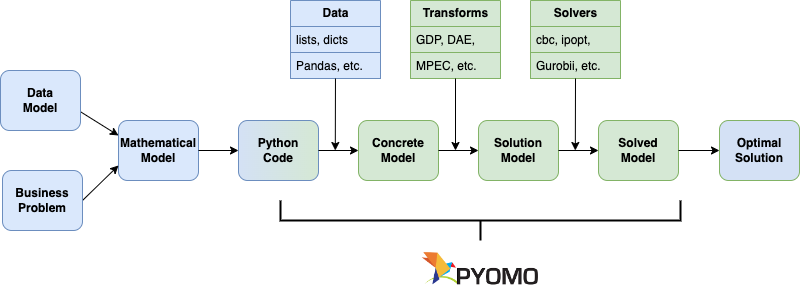

The diagram above was exported from draw.io. Its source (the exported page's mxGraphModel, read from the mxfile embedded in the PNG):
<mxGraphModel dx="962" dy="951" grid="1" gridSize="10" guides="1" tooltips="1" connect="1" arrows="1" fold="1" page="1" pageScale="1" pageWidth="827" pageHeight="1169" math="0" shadow="0">
  <root>
    <mxCell id="WIyWlLk6GJQsqaUBKTNV-0" />
    <mxCell id="WIyWlLk6GJQsqaUBKTNV-1" parent="WIyWlLk6GJQsqaUBKTNV-0" />
    <mxCell id="aO-50Sf_C_z0BJnkZjgn-1" value="Mathematical&lt;br style=&quot;font-size: 12px;&quot;&gt;Model" style="rounded=1;whiteSpace=wrap;html=1;fillColor=#dae8fc;strokeColor=#6c8ebf;fontStyle=1;fontSize=12;" parent="WIyWlLk6GJQsqaUBKTNV-1" vertex="1">
      <mxGeometry x="138" y="180" width="80" height="60" as="geometry" />
    </mxCell>
    <mxCell id="aO-50Sf_C_z0BJnkZjgn-2" value="Concrete&lt;br&gt;Model" style="rounded=1;whiteSpace=wrap;html=1;fillColor=#d5e8d4;strokeColor=#82b366;fontStyle=1;fontSize=12;" parent="WIyWlLk6GJQsqaUBKTNV-1" vertex="1">
      <mxGeometry x="378" y="180" width="80" height="60" as="geometry" />
    </mxCell>
    <mxCell id="aO-50Sf_C_z0BJnkZjgn-3" value="Solution&lt;br style=&quot;font-size: 12px;&quot;&gt;Model" style="rounded=1;whiteSpace=wrap;html=1;fillColor=#d5e8d4;strokeColor=#82b366;fontStyle=1;fontSize=12;" parent="WIyWlLk6GJQsqaUBKTNV-1" vertex="1">
      <mxGeometry x="498" y="180" width="80" height="60" as="geometry" />
    </mxCell>
    <mxCell id="aO-50Sf_C_z0BJnkZjgn-4" value="Solved&lt;br&gt;Model" style="rounded=1;whiteSpace=wrap;html=1;fillColor=#d5e8d4;strokeColor=#82b366;fontStyle=1;fontSize=12;" parent="WIyWlLk6GJQsqaUBKTNV-1" vertex="1">
      <mxGeometry x="618" y="180" width="80" height="60" as="geometry" />
    </mxCell>
    <mxCell id="aO-50Sf_C_z0BJnkZjgn-56" value="" style="endArrow=classic;html=1;rounded=0;exitX=1;exitY=0.5;exitDx=0;exitDy=0;entryX=0;entryY=0.5;entryDx=0;entryDy=0;" parent="WIyWlLk6GJQsqaUBKTNV-1" source="aO-50Sf_C_z0BJnkZjgn-2" target="aO-50Sf_C_z0BJnkZjgn-3" edge="1">
      <mxGeometry width="50" height="50" relative="1" as="geometry">
        <mxPoint x="675" y="140.99" as="sourcePoint" />
        <mxPoint x="498" y="210" as="targetPoint" />
      </mxGeometry>
    </mxCell>
    <mxCell id="KXbdz6DPXGjNdCaANqcF-0" value="Python&lt;br&gt;Code" style="rounded=1;whiteSpace=wrap;html=1;fillColor=#D4E1F5;strokeColor=#6c8ebf;fontStyle=1;fontSize=12;gradientColor=#D5E8D4;gradientDirection=east;" parent="WIyWlLk6GJQsqaUBKTNV-1" vertex="1">
      <mxGeometry x="258" y="180" width="80" height="60" as="geometry" />
    </mxCell>
    <mxCell id="KXbdz6DPXGjNdCaANqcF-1" value="" style="endArrow=classic;html=1;rounded=0;exitX=1;exitY=0.5;exitDx=0;exitDy=0;entryX=0;entryY=0.5;entryDx=0;entryDy=0;" parent="WIyWlLk6GJQsqaUBKTNV-1" source="aO-50Sf_C_z0BJnkZjgn-1" target="KXbdz6DPXGjNdCaANqcF-0" edge="1">
      <mxGeometry relative="1" as="geometry">
        <mxPoint x="348" y="350" as="sourcePoint" />
        <mxPoint x="448" y="350" as="targetPoint" />
      </mxGeometry>
    </mxCell>
    <mxCell id="KXbdz6DPXGjNdCaANqcF-13" value="" style="endArrow=classic;html=1;rounded=0;exitX=1;exitY=0.5;exitDx=0;exitDy=0;entryX=0;entryY=0.75;entryDx=0;entryDy=0;" parent="WIyWlLk6GJQsqaUBKTNV-1" target="aO-50Sf_C_z0BJnkZjgn-1" edge="1">
      <mxGeometry width="50" height="50" relative="1" as="geometry">
        <mxPoint x="101.99999999999994" y="260" as="sourcePoint" />
        <mxPoint x="428" y="330" as="targetPoint" />
      </mxGeometry>
    </mxCell>
    <mxCell id="rAqaXZpHpiQueXY50c2r-1" value="" style="strokeWidth=2;html=1;shape=mxgraph.flowchart.annotation_2;align=left;labelPosition=right;pointerEvents=1;direction=north;" parent="WIyWlLk6GJQsqaUBKTNV-1" vertex="1">
      <mxGeometry x="300" y="260" width="399.99" height="40" as="geometry" />
    </mxCell>
    <mxCell id="rAqaXZpHpiQueXY50c2r-4" value="" style="endArrow=classic;html=1;rounded=0;entryX=0;entryY=0.5;entryDx=0;entryDy=0;exitX=1;exitY=0.5;exitDx=0;exitDy=0;" parent="WIyWlLk6GJQsqaUBKTNV-1" source="KXbdz6DPXGjNdCaANqcF-0" target="aO-50Sf_C_z0BJnkZjgn-2" edge="1">
      <mxGeometry relative="1" as="geometry">
        <mxPoint x="378" y="210" as="sourcePoint" />
        <mxPoint x="428" y="210" as="targetPoint" />
      </mxGeometry>
    </mxCell>
    <mxCell id="sG1l3Iq8RB20of3_MA0X-0" value="" style="shape=image;verticalLabelPosition=bottom;labelBackgroundColor=default;verticalAlign=top;aspect=fixed;imageAspect=0;image=data:image/png,(base64 omitted: 6820 chars);" parent="WIyWlLk6GJQsqaUBKTNV-1" vertex="1">
      <mxGeometry x="441.33000000000004" y="310" width="117.33" height="37.05" as="geometry" />
    </mxCell>
    <mxCell id="aAzyBR7vD2S_GURSV7aJ-1" value="" style="endArrow=classic;html=1;rounded=0;entryX=0;entryY=0.25;entryDx=0;entryDy=0;exitX=1;exitY=0.5;exitDx=0;exitDy=0;" parent="WIyWlLk6GJQsqaUBKTNV-1" target="aO-50Sf_C_z0BJnkZjgn-1" edge="1">
      <mxGeometry width="50" height="50" relative="1" as="geometry">
        <mxPoint x="97.99999999999994" y="170" as="sourcePoint" />
        <mxPoint x="168" y="220" as="targetPoint" />
      </mxGeometry>
    </mxCell>
    <mxCell id="aAzyBR7vD2S_GURSV7aJ-3" value="Data&lt;br&gt;Model" style="rounded=1;whiteSpace=wrap;html=1;fillColor=#dae8fc;strokeColor=#6c8ebf;fontStyle=1;fontSize=12;" parent="WIyWlLk6GJQsqaUBKTNV-1" vertex="1">
      <mxGeometry x="20" y="130" width="80" height="60" as="geometry" />
    </mxCell>
    <mxCell id="aAzyBR7vD2S_GURSV7aJ-4" value="Business&lt;br&gt;Problem" style="rounded=1;whiteSpace=wrap;html=1;fillColor=#dae8fc;strokeColor=#6c8ebf;fontStyle=1;fontSize=12;" parent="WIyWlLk6GJQsqaUBKTNV-1" vertex="1">
      <mxGeometry x="22" y="230" width="80" height="60" as="geometry" />
    </mxCell>
    <mxCell id="aAzyBR7vD2S_GURSV7aJ-5" value="Optimal&lt;br&gt;Solution" style="rounded=1;whiteSpace=wrap;html=1;fillColor=#D4E1F5;strokeColor=#82b366;fontStyle=1;fontSize=12;" parent="WIyWlLk6GJQsqaUBKTNV-1" vertex="1">
      <mxGeometry x="739" y="180" width="80" height="60" as="geometry" />
    </mxCell>
    <mxCell id="aAzyBR7vD2S_GURSV7aJ-12" value="" style="endArrow=classic;html=1;rounded=0;exitX=1;exitY=0.5;exitDx=0;exitDy=0;entryX=0;entryY=0.5;entryDx=0;entryDy=0;" parent="WIyWlLk6GJQsqaUBKTNV-1" source="aO-50Sf_C_z0BJnkZjgn-3" target="aO-50Sf_C_z0BJnkZjgn-4" edge="1">
      <mxGeometry width="50" height="50" relative="1" as="geometry">
        <mxPoint x="468" y="220" as="sourcePoint" />
        <mxPoint x="508" y="220" as="targetPoint" />
      </mxGeometry>
    </mxCell>
    <mxCell id="aAzyBR7vD2S_GURSV7aJ-13" value="" style="endArrow=classic;html=1;rounded=0;exitX=1;exitY=0.5;exitDx=0;exitDy=0;entryX=0;entryY=0.5;entryDx=0;entryDy=0;" parent="WIyWlLk6GJQsqaUBKTNV-1" source="aO-50Sf_C_z0BJnkZjgn-4" target="aAzyBR7vD2S_GURSV7aJ-5" edge="1">
      <mxGeometry width="50" height="50" relative="1" as="geometry">
        <mxPoint x="710" y="280" as="sourcePoint" />
        <mxPoint x="750" y="280" as="targetPoint" />
      </mxGeometry>
    </mxCell>
    <mxCell id="aAzyBR7vD2S_GURSV7aJ-15" value="&lt;b&gt;Data&lt;/b&gt;" style="swimlane;fontStyle=0;childLayout=stackLayout;horizontal=1;startSize=26;fillColor=#dae8fc;horizontalStack=0;resizeParent=1;resizeParentMax=0;resizeLast=0;collapsible=1;marginBottom=0;html=1;strokeColor=#6c8ebf;" parent="WIyWlLk6GJQsqaUBKTNV-1" vertex="1">
      <mxGeometry x="310" y="60" width="90" height="78" as="geometry" />
    </mxCell>
    <mxCell id="aAzyBR7vD2S_GURSV7aJ-16" value="lists, dicts" style="text;strokeColor=#6c8ebf;fillColor=#dae8fc;align=left;verticalAlign=top;spacingLeft=4;spacingRight=4;overflow=hidden;rotatable=0;points=[[0,0.5],[1,0.5]];portConstraint=eastwest;whiteSpace=wrap;html=1;" parent="aAzyBR7vD2S_GURSV7aJ-15" vertex="1">
      <mxGeometry y="26" width="90" height="26" as="geometry" />
    </mxCell>
    <mxCell id="aAzyBR7vD2S_GURSV7aJ-17" value="Pandas, etc." style="text;strokeColor=#6c8ebf;fillColor=#dae8fc;align=left;verticalAlign=top;spacingLeft=4;spacingRight=4;overflow=hidden;rotatable=0;points=[[0,0.5],[1,0.5]];portConstraint=eastwest;whiteSpace=wrap;html=1;" parent="aAzyBR7vD2S_GURSV7aJ-15" vertex="1">
      <mxGeometry y="52" width="90" height="26" as="geometry" />
    </mxCell>
    <mxCell id="aAzyBR7vD2S_GURSV7aJ-19" value="&lt;b&gt;Transforms&lt;/b&gt;" style="swimlane;fontStyle=0;childLayout=stackLayout;horizontal=1;startSize=26;fillColor=#d5e8d4;horizontalStack=0;resizeParent=1;resizeParentMax=0;resizeLast=0;collapsible=1;marginBottom=0;html=1;strokeColor=#82b366;" parent="WIyWlLk6GJQsqaUBKTNV-1" vertex="1">
      <mxGeometry x="430" y="60" width="90" height="78" as="geometry" />
    </mxCell>
    <mxCell id="aAzyBR7vD2S_GURSV7aJ-20" value="GDP, DAE," style="text;strokeColor=#82b366;fillColor=#d5e8d4;align=left;verticalAlign=top;spacingLeft=4;spacingRight=4;overflow=hidden;rotatable=0;points=[[0,0.5],[1,0.5]];portConstraint=eastwest;whiteSpace=wrap;html=1;" parent="aAzyBR7vD2S_GURSV7aJ-19" vertex="1">
      <mxGeometry y="26" width="90" height="26" as="geometry" />
    </mxCell>
    <mxCell id="aAzyBR7vD2S_GURSV7aJ-21" value="MPEC, etc." style="text;strokeColor=#82b366;fillColor=#d5e8d4;align=left;verticalAlign=top;spacingLeft=4;spacingRight=4;overflow=hidden;rotatable=0;points=[[0,0.5],[1,0.5]];portConstraint=eastwest;whiteSpace=wrap;html=1;" parent="aAzyBR7vD2S_GURSV7aJ-19" vertex="1">
      <mxGeometry y="52" width="90" height="26" as="geometry" />
    </mxCell>
    <mxCell id="aAzyBR7vD2S_GURSV7aJ-23" value="&lt;b&gt;Solvers&lt;/b&gt;" style="swimlane;fontStyle=0;childLayout=stackLayout;horizontal=1;startSize=26;fillColor=#d5e8d4;horizontalStack=0;resizeParent=1;resizeParentMax=0;resizeLast=0;collapsible=1;marginBottom=0;html=1;strokeColor=#82b366;" parent="WIyWlLk6GJQsqaUBKTNV-1" vertex="1">
      <mxGeometry x="550" y="60" width="90" height="78" as="geometry" />
    </mxCell>
    <mxCell id="aAzyBR7vD2S_GURSV7aJ-24" value="cbc, ipopt," style="text;strokeColor=#82b366;fillColor=#d5e8d4;align=left;verticalAlign=top;spacingLeft=4;spacingRight=4;overflow=hidden;rotatable=0;points=[[0,0.5],[1,0.5]];portConstraint=eastwest;whiteSpace=wrap;html=1;" parent="aAzyBR7vD2S_GURSV7aJ-23" vertex="1">
      <mxGeometry y="26" width="90" height="26" as="geometry" />
    </mxCell>
    <mxCell id="aAzyBR7vD2S_GURSV7aJ-25" value="Gurobii, etc." style="text;strokeColor=#82b366;fillColor=#d5e8d4;align=left;verticalAlign=top;spacingLeft=4;spacingRight=4;overflow=hidden;rotatable=0;points=[[0,0.5],[1,0.5]];portConstraint=eastwest;whiteSpace=wrap;html=1;" parent="aAzyBR7vD2S_GURSV7aJ-23" vertex="1">
      <mxGeometry y="52" width="90" height="26" as="geometry" />
    </mxCell>
    <mxCell id="aAzyBR7vD2S_GURSV7aJ-27" value="" style="endArrow=classic;html=1;rounded=0;exitX=0.5;exitY=1;exitDx=0;exitDy=0;" parent="WIyWlLk6GJQsqaUBKTNV-1" source="aAzyBR7vD2S_GURSV7aJ-19" edge="1">
      <mxGeometry width="50" height="50" relative="1" as="geometry">
        <mxPoint x="475" y="146.00199999999995" as="sourcePoint" />
        <mxPoint x="475" y="210" as="targetPoint" />
      </mxGeometry>
    </mxCell>
    <mxCell id="aAzyBR7vD2S_GURSV7aJ-28" value="" style="endArrow=classic;html=1;rounded=0;" parent="WIyWlLk6GJQsqaUBKTNV-1" source="aAzyBR7vD2S_GURSV7aJ-17" edge="1">
      <mxGeometry width="50" height="50" relative="1" as="geometry">
        <mxPoint x="350" y="140" as="sourcePoint" />
        <mxPoint x="354.8" y="210" as="targetPoint" />
      </mxGeometry>
    </mxCell>
    <mxCell id="aAzyBR7vD2S_GURSV7aJ-29" value="" style="endArrow=classic;html=1;rounded=0;exitX=0.5;exitY=1;exitDx=0;exitDy=0;" parent="WIyWlLk6GJQsqaUBKTNV-1" source="aAzyBR7vD2S_GURSV7aJ-23" edge="1">
      <mxGeometry width="50" height="50" relative="1" as="geometry">
        <mxPoint x="594.8000000000001" y="144" as="sourcePoint" />
        <mxPoint x="594.82" y="210" as="targetPoint" />
      </mxGeometry>
    </mxCell>
  </root>
</mxGraphModel>